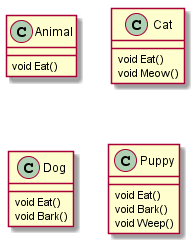

The diagram above was rendered by PlantUML. Its source (embedded in the PNG):
@startuml
class Animal{
    void Eat()
}
class Cat{
    void Eat()
    void Meow()
}

class Dog{
    void Eat()
    void Bark()
}

class Puppy{
    void Eat()
    void Bark()
    void Weep()
}
@enduml